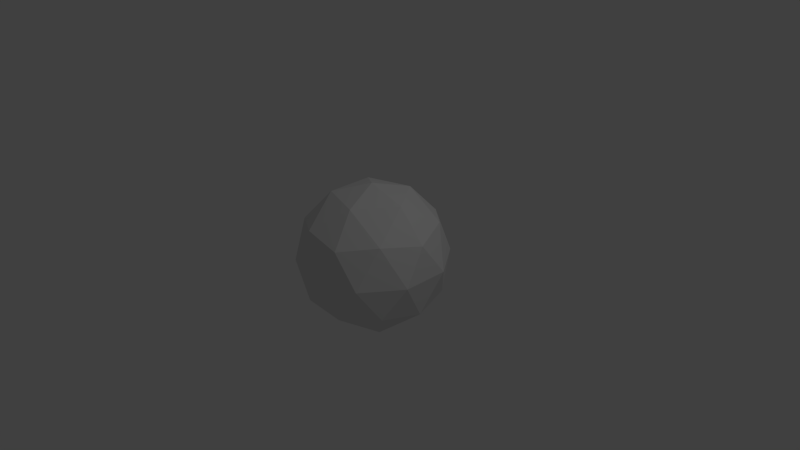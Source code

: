 # Source: planet.blend  (saved by Blender 2.71.0; exported with 4.5.12 LTS)
import bpy
from mathutils import Matrix  # noqa: F401  (used for matrix-valued properties, if any)

bpy.ops.wm.read_factory_settings(use_empty=True)
scene = bpy.context.scene
scene.name = 'Scene'

# ---- collections
col_collection_1 = bpy.data.collections.new('Collection 1'); scene.collection.children.link(col_collection_1)

# ---- world
world_world = bpy.data.worlds.new('World'); scene.world = world_world
world_world.color = (0.05088, 0.05088, 0.05088)
world_world.use_sun_shadow = False
world_world.sun_shadow_jitter_overblur = 0.0
world_world.cycles.sampling_method = 'MANUAL'
world_world.cycles.sample_map_resolution = 256

# ---- cameras
cam_camera = bpy.data.cameras.new('Camera')
cam_camera.clip_end = 100.0
cam_camera.lens = 35.0
cam_camera.sensor_width = 32.0
cam_camera.sensor_height = 18.0
cam_camera.ortho_scale = 7.314
cam_camera.dof.focus_distance = 0.0
cam_camera.dof.aperture_fstop = 128.0

# ---- lights
light_lamp = bpy.data.lights.new('Lamp', 'POINT')
light_lamp.transmission_factor = 0.0
light_lamp.cutoff_distance = 30.0
light_lamp.energy = 100.0
light_lamp.shadow_buffer_clip_start = 1.001
light_lamp.shadow_soft_size = 0.1
light_lamp.shadow_maximum_resolution = 0.006
light_lamp.use_absolute_resolution = True
light_lamp.cycles.use_multiple_importance_sampling = False

# ---- meshes
me_icosphere = bpy.data.meshes.new('Icosphere')
me_icosphere.from_pydata([(0.0, 0.0, -1.0), (0.7236, -0.5257, -0.4472), (-0.2764, -0.8506, -0.4472), (-0.8944, 0.0, -0.4472), (-0.2764, 0.8506, -0.4472), (0.7236, 0.5257, -0.4472), (0.2764, -0.8506, 0.4472), (-0.7236, -0.5257, 0.4472), (-0.7236, 0.5257, 0.4472), (0.2764, 0.8506, 0.4472), (0.8944, 0.0, 0.4472), (0.0, 0.0, 1.0), (-0.1625, -0.5, -0.8507), (0.4253, -0.309, -0.8507), (0.2629, -0.809, -0.5257), (0.8506, 0.0, -0.5257), (0.4253, 0.309, -0.8507), (-0.5257, 0.0, -0.8507), (-0.6882, -0.5, -0.5257), (-0.1625, 0.5, -0.8507), (-0.6882, 0.5, -0.5257), (0.2629, 0.809, -0.5257), (0.9511, -0.309, 0.0), (0.9511, 0.309, 0.0), (0.0, -1.0, 0.0), (0.5878, -0.809, 0.0), (-0.9511, -0.309, 0.0), (-0.5878, -0.809, 0.0), (-0.5878, 0.809, 0.0), (-0.9511, 0.309, 0.0), (0.5878, 0.809, 0.0), (0.0, 1.0, 0.0), (0.6882, -0.5, 0.5257), (-0.2629, -0.809, 0.5257), (-0.8506, 0.0, 0.5257), (-0.2629, 0.809, 0.5257), (0.6882, 0.5, 0.5257), (0.1625, -0.5, 0.8507), (0.5257, 0.0, 0.8507), (-0.4253, -0.309, 0.8507), (-0.4253, 0.309, 0.8507), (0.1625, 0.5, 0.8507)], [], [(0, 13, 12), (1, 13, 15), (0, 12, 17), (0, 17, 19), (0, 19, 16), (1, 15, 22), (2, 14, 24), (3, 18, 26), (4, 20, 28), (5, 21, 30), (1, 22, 25), (2, 24, 27), (3, 26, 29), (4, 28, 31), (5, 30, 23), (6, 32, 37), (7, 33, 39), (8, 34, 40), (9, 35, 41), (10, 36, 38), (12, 14, 2), (12, 13, 14), (13, 1, 14), (15, 16, 5), (15, 13, 16), (13, 0, 16), (17, 18, 3), (17, 12, 18), (12, 2, 18), (19, 20, 4), (19, 17, 20), (17, 3, 20), (16, 21, 5), (16, 19, 21), (19, 4, 21), (22, 23, 10), (22, 15, 23), (15, 5, 23), (24, 25, 6), (24, 14, 25), (14, 1, 25), (26, 27, 7), (26, 18, 27), (18, 2, 27), (28, 29, 8), (28, 20, 29), (20, 3, 29), (30, 31, 9), (30, 21, 31), (21, 4, 31), (25, 32, 6), (25, 22, 32), (22, 10, 32), (27, 33, 7), (27, 24, 33), (24, 6, 33), (29, 34, 8), (29, 26, 34), (26, 7, 34), (31, 35, 9), (31, 28, 35), (28, 8, 35), (23, 36, 10), (23, 30, 36), (30, 9, 36), (37, 38, 11), (37, 32, 38), (32, 10, 38), (39, 37, 11), (39, 33, 37), (33, 6, 37), (40, 39, 11), (40, 34, 39), (34, 7, 39), (41, 40, 11), (41, 35, 40), (35, 8, 40), (38, 41, 11), (38, 36, 41), (36, 9, 41)])
_uv = me_icosphere.uv_layers.new(name='UVMap.001')
_uv.uv.foreach_set('vector', [0.9953, 0.1471, 1.361, 0.04008, 1.158, 0.2086, 0.4532, 0.2086, 0.3613, 0.04008, 0.6044, 0.1982, 0.9953, 0.1471, 1.158, 0.2086, 1.039, 0.3146, 0.9953, 0.1471, 1.039, 0.3146, 0.9166, 0.2955, 0.9953, 0.1471, 0.9166, 0.2955, 0.7972, 0.1626, 0.4532, 0.2086, 0.6044, 0.1982, 0.5192, 0.3543, 0.2289, 0.35, 0.3158, 0.2382, 0.3101, 0.438, 0.0588, 0.487, 0.1384, 0.406, 0.1256, 0.6044, 0.8824, 0.4603, 0.9709, 0.469, 0.9092, 0.6285, 0.7096, 0.2995, 0.8058, 0.3622, 0.7197, 0.4747, 0.4532, 0.2086, 0.5192, 0.3543, 0.4092, 0.3715, 0.2289, 0.35, 0.3101, 0.438, 0.2197, 0.5253, 0.0588, 0.487, 0.1256, 0.6044, 0.01923, 0.6457, 0.8824, 0.4603, 0.9092, 0.6285, 0.8101, 0.562, 0.7096, 0.2995, 0.7197, 0.4747, 0.6256, 0.3956, 0.3824, 0.5397, 0.4709, 0.531, 0.4166, 0.7045, 0.2096, 0.7005, 0.3058, 0.6378, 0.2972, 0.8374, 0.9532, 0.7914, 1.104, 0.8018, 0.8613, 0.9599, 0.7289, 0.65, 0.8158, 0.7618, 0.6585, 0.7914, 0.5588, 0.513, 0.6384, 0.594, 0.5393, 0.6854, 0.1585, 0.2086, 0.3158, 0.2382, 0.2289, 0.35, 0.1585, 0.2086, 0.3613, 0.04008, 0.3158, 0.2382, 0.3613, 0.04008, 0.4532, 0.2086, 0.3158, 0.2382, 0.6044, 0.1982, 0.7972, 0.1626, 0.7096, 0.2995, 0.6044, 0.1982, 0.3613, 0.04008, 0.7972, 0.1626, 1.361, 0.04008, 0.9953, 0.1471, 0.7972, 0.1626, 0.03933, 0.3146, 0.1384, 0.406, 0.0588, 0.487, 0.03933, 0.3146, 0.1585, 0.2086, 0.1384, 0.406, 0.1585, 0.2086, 0.2289, 0.35, 0.1384, 0.406, 0.9166, 0.2955, 0.9709, 0.469, 0.8824, 0.4603, 0.9166, 0.2955, 1.039, 0.3146, 0.9709, 0.469, 1.039, 0.3146, 1.059, 0.487, 0.9709, 0.469, 0.7972, 0.1626, 0.8058, 0.3622, 0.7096, 0.2995, 0.7972, 0.1626, 0.9166, 0.2955, 0.8058, 0.3622, 0.9166, 0.2955, 0.8824, 0.4603, 0.8058, 0.3622, 0.5192, 0.3543, 0.6256, 0.3956, 0.5588, 0.513, 0.5192, 0.3543, 0.6044, 0.1982, 0.6256, 0.3956, 0.6044, 0.1982, 0.7096, 0.2995, 0.6256, 0.3956, 0.3101, 0.438, 0.4092, 0.3715, 0.3824, 0.5397, 0.3101, 0.438, 0.3158, 0.2382, 0.4092, 0.3715, 0.3158, 0.2382, 0.4532, 0.2086, 0.4092, 0.3715, 0.1256, 0.6044, 0.2197, 0.5253, 0.2096, 0.7005, 0.1256, 0.6044, 0.1384, 0.406, 0.2197, 0.5253, 0.1384, 0.406, 0.2289, 0.35, 0.2197, 0.5253, 0.9092, 0.6285, 1.019, 0.6457, 0.9532, 0.7914, 0.9092, 0.6285, 0.9709, 0.469, 1.019, 0.6457, 0.9709, 0.469, 1.059, 0.487, 1.019, 0.6457, 0.7197, 0.4747, 0.8101, 0.562, 0.7289, 0.65, 0.7197, 0.4747, 0.8058, 0.3622, 0.8101, 0.562, 0.8058, 0.3622, 0.8824, 0.4603, 0.8101, 0.562, 0.4092, 0.3715, 0.4709, 0.531, 0.3824, 0.5397, 0.4092, 0.3715, 0.5192, 0.3543, 0.4709, 0.531, 0.5192, 0.3543, 0.5588, 0.513, 0.4709, 0.531, 0.2197, 0.5253, 0.3058, 0.6378, 0.2096, 0.7005, 0.2197, 0.5253, 0.3101, 0.438, 0.3058, 0.6378, 0.3101, 0.438, 0.3824, 0.5397, 0.3058, 0.6378, 1.019, 0.6457, 1.104, 0.8018, 0.9532, 0.7914, 0.01923, 0.6457, 0.1256, 0.6044, 0.1044, 0.8018, 0.1256, 0.6044, 0.2096, 0.7005, 0.1044, 0.8018, 0.8101, 0.562, 0.8158, 0.7618, 0.7289, 0.65, 0.8101, 0.562, 0.9092, 0.6285, 0.8158, 0.7618, 0.9092, 0.6285, 0.9532, 0.7914, 0.8158, 0.7618, 0.6256, 0.3956, 0.6384, 0.594, 0.5588, 0.513, 0.6256, 0.3956, 0.7197, 0.4747, 0.6384, 0.594, 0.7197, 0.4747, 0.7289, 0.65, 0.6384, 0.594, 0.4166, 0.7045, 0.5393, 0.6854, 0.4953, 0.8529, 0.4166, 0.7045, 0.4709, 0.531, 0.5393, 0.6854, 0.4709, 0.531, 0.5588, 0.513, 0.5393, 0.6854, 0.2972, 0.8374, 0.4166, 0.7045, 0.4953, 0.8529, 0.2972, 0.8374, 0.3058, 0.6378, 0.4166, 0.7045, 0.3058, 0.6378, 0.3824, 0.5397, 0.4166, 0.7045, 0.8613, 0.9599, 1.297, 0.8374, 0.4953, 0.8529, 0.8613, 0.9599, 1.104, 0.8018, 1.297, 0.8374, 0.1044, 0.8018, 0.2096, 0.7005, 0.2972, 0.8374, 0.6585, 0.7914, 0.8613, 0.9599, 0.4953, 0.8529, 0.6585, 0.7914, 0.8158, 0.7618, 0.8613, 0.9599, 0.8158, 0.7618, 0.9532, 0.7914, 0.8613, 0.9599, 0.5393, 0.6854, 0.6585, 0.7914, 0.4953, 0.8529, 0.5393, 0.6854, 0.6384, 0.594, 0.6585, 0.7914, 0.6384, 0.594, 0.7289, 0.65, 0.6585, 0.7914])
me_icosphere.use_remesh_preserve_volume = False
me_icosphere.use_remesh_preserve_attributes = False
me_icosphere.use_mirror_vertex_groups = False
me_icosphere.update()

# ---- objects
ob_icosphere = bpy.data.objects.new('Icosphere', me_icosphere)
ob_lamp = bpy.data.objects.new('Lamp', light_lamp)
ob_camera = bpy.data.objects.new('Camera', cam_camera)

# ---- transforms, parenting, visibility, modifiers, constraints
ob_icosphere.location = (0.0, 0.0, 0.0)
ob_icosphere.lineart.crease_threshold = 0.0
_m = ob_icosphere.modifiers.new('EdgeSplit', 'EDGE_SPLIT')
_m.split_angle = 0.1396
ob_lamp.location = (4.076, 1.005, 5.904)
ob_lamp.rotation_euler = (0.6503, 0.05522, 1.866)
ob_lamp.lock_rotations_4d = False
ob_lamp.empty_display_type = 'ARROWS'
ob_lamp.color = (0.0, 0.0, 0.0, 0.0)
ob_lamp.lineart.crease_threshold = 0.0
ob_camera.location = (7.481, -6.508, 5.344)
ob_camera.rotation_euler = (1.109, 0.01082, 0.8149)
ob_camera.lock_rotations_4d = False
ob_camera.empty_display_type = 'ARROWS'
ob_camera.color = (0.0, 0.0, 0.0, 0.0)
ob_camera.display_type = 'WIRE'
ob_camera.lineart.crease_threshold = 0.0

# ---- collection membership
col_collection_1.objects.link(ob_icosphere)
col_collection_1.objects.link(ob_lamp)
col_collection_1.objects.link(ob_camera)

# ---- scene / render settings (as saved in the file)
scene.camera = ob_camera
scene.frame_start = 1; scene.frame_end = 250; scene.frame_set(1)
scene.render.engine = 'BLENDER_EEVEE_NEXT'
scene.render.resolution_percentage = 50
scene.render.dither_intensity = 0.0
scene.cycles.use_denoising = False
scene.cycles.samples = 10
scene.cycles.sampling_pattern = 'TABULATED_SOBOL'
scene.cycles.light_sampling_threshold = 0.0
scene.cycles.use_adaptive_sampling = False
scene.cycles.use_light_tree = False
scene.cycles.blur_glossy = 0.0
scene.cycles.volume_bounces = 1
scene.cycles.pixel_filter_type = 'GAUSSIAN'
scene.cycles.sample_clamp_indirect = 0.0
scene.view_settings.view_transform = 'Standard'
bpy.context.view_layer.update()
